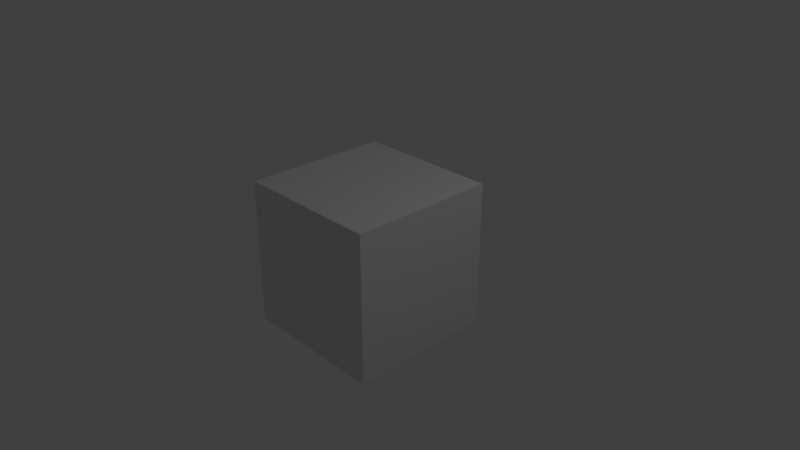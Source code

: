 # Source: SpiderWeb.blend  (saved by Blender 2.79.0; exported with 4.5.12 LTS)
import bpy
from mathutils import Matrix  # noqa: F401  (used for matrix-valued properties, if any)

bpy.ops.wm.read_factory_settings(use_empty=True)
scene = bpy.context.scene
scene.name = 'Scene'

# ---- collections
col_collection_1 = bpy.data.collections.new('Collection 1'); scene.collection.children.link(col_collection_1)

# ---- materials (node trees are filled in below, after node groups)
mat_material = bpy.data.materials.new('Material')
mat_material.alpha_threshold = 0.0
mat_material.use_transparent_shadow = False
mat_material.roughness = 0.5
mat_material.line_color = (0.0, 0.0, 0.0, 1.0)

# ---- material node trees

# ---- world
world_world = bpy.data.worlds.new('World'); scene.world = world_world
world_world.color = (0.05088, 0.05088, 0.05088)
world_world.use_sun_shadow = False
world_world.sun_shadow_jitter_overblur = 0.0
world_world.cycles.sampling_method = 'MANUAL'

# ---- cameras
cam_camera = bpy.data.cameras.new('Camera')
cam_camera.clip_end = 100.0
cam_camera.lens = 35.0
cam_camera.sensor_width = 32.0
cam_camera.sensor_height = 18.0
cam_camera.ortho_scale = 7.314
cam_camera.dof.focus_distance = 0.0
cam_camera.dof.aperture_fstop = 128.0

# ---- lights
light_lamp = bpy.data.lights.new('Lamp', 'POINT')
light_lamp.transmission_factor = 0.0
light_lamp.cutoff_distance = 30.0
light_lamp.energy = 100.0
light_lamp.shadow_buffer_clip_start = 1.001
light_lamp.shadow_soft_size = 0.1
light_lamp.shadow_maximum_resolution = 0.006
light_lamp.use_absolute_resolution = True

# ---- meshes
me_cube = bpy.data.meshes.new('Cube')
me_cube.from_pydata([(1.0, 1.0, -1.0), (1.0, -1.0, -1.0), (-1.0, -1.0, -1.0), (-1.0, 1.0, -1.0), (1.0, 1.0, 1.0), (1.0, -1.0, 1.0), (-1.0, -1.0, 1.0), (-1.0, 1.0, 1.0)], [], [(0, 1, 2, 3), (4, 7, 6, 5), (0, 4, 5, 1), (1, 5, 6, 2), (2, 6, 7, 3), (4, 0, 3, 7)])
me_cube.materials.append(mat_material)
me_cube.use_remesh_preserve_volume = False
me_cube.use_remesh_preserve_attributes = False
me_cube.use_mirror_vertex_groups = False
me_cube.update()

# ---- objects
ob_cube = bpy.data.objects.new('Cube', me_cube)
ob_lamp = bpy.data.objects.new('Lamp', light_lamp)
ob_camera = bpy.data.objects.new('Camera', cam_camera)

# ---- transforms, parenting, visibility, modifiers, constraints
ob_cube.location = (0.0, 0.0, 0.0)
ob_cube.lock_rotations_4d = False
ob_cube.empty_display_type = 'ARROWS'
ob_cube.lineart.crease_threshold = 0.0
ob_lamp.location = (4.076, 1.005, 5.904)
ob_lamp.rotation_euler = (0.6503, 0.05522, 1.866)
ob_lamp.lock_rotations_4d = False
ob_lamp.empty_display_type = 'ARROWS'
ob_lamp.color = (0.0, 0.0, 0.0, 0.0)
ob_lamp.lineart.crease_threshold = 0.0
ob_camera.location = (7.481, -6.508, 5.344)
ob_camera.rotation_euler = (1.109, 0.0, 0.8149)
ob_camera.lock_rotations_4d = False
ob_camera.empty_display_type = 'ARROWS'
ob_camera.color = (0.0, 0.0, 0.0, 0.0)
ob_camera.display_type = 'WIRE'
ob_camera.lineart.crease_threshold = 0.0

# ---- collection membership
col_collection_1.objects.link(ob_cube)
col_collection_1.objects.link(ob_lamp)
col_collection_1.objects.link(ob_camera)

# ---- scene / render settings (as saved in the file)
scene.camera = ob_camera
scene.frame_start = 1; scene.frame_end = 250; scene.frame_set(1)
scene.render.engine = 'BLENDER_EEVEE_NEXT'
scene.render.resolution_percentage = 50
scene.render.dither_intensity = 0.0
scene.cycles.use_denoising = False
scene.cycles.samples = 128
scene.cycles.sampling_pattern = 'TABULATED_SOBOL'
scene.cycles.use_adaptive_sampling = False
scene.cycles.use_light_tree = False
scene.cycles.blur_glossy = 0.0
scene.cycles.sample_clamp_indirect = 0.0
scene.view_settings.view_transform = 'Standard'
bpy.context.view_layer.update()
